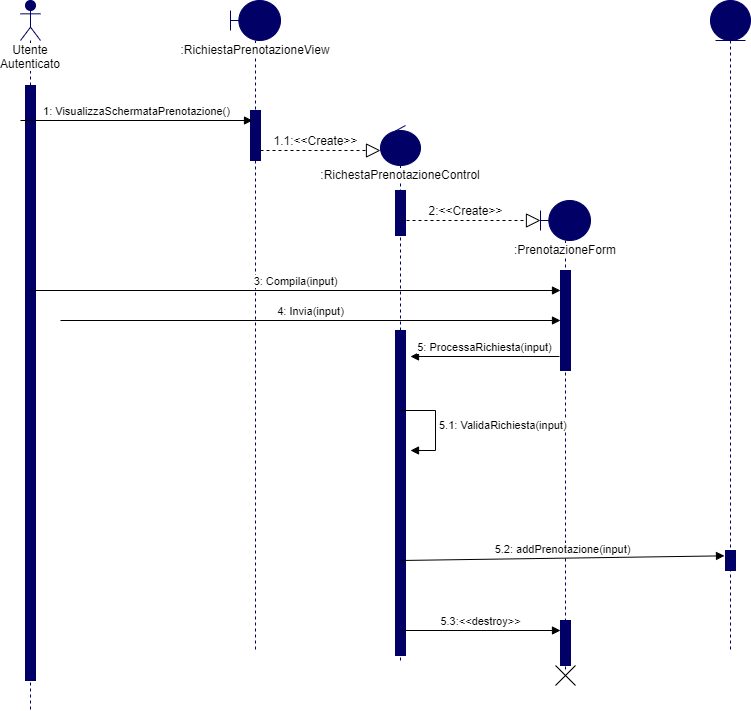

The diagram above was exported from draw.io. Its source (the exported page's mxGraphModel, read from the mxfile embedded in the PNG):
<mxGraphModel dx="750" dy="813" grid="1" gridSize="10" guides="1" tooltips="1" connect="1" arrows="1" fold="1" page="1" pageScale="1" pageWidth="1100" pageHeight="850" background="#ffffff" math="0" shadow="0">
  <root>
    <mxCell id="0" />
    <mxCell id="1" parent="0" />
    <mxCell id="MltfA7m_fgN3yEEfUAVW-1" value="&lt;span style=&quot;background-color: rgb(255 , 255 , 255)&quot;&gt;Utente Autenticato&lt;/span&gt;" style="shape=umlLifeline;participant=umlActor;perimeter=lifelinePerimeter;whiteSpace=wrap;html=1;container=1;collapsible=0;recursiveResize=0;verticalAlign=top;spacingTop=36;outlineConnect=0;fillColor=#000066;strokeColor=#000066;" vertex="1" parent="1">
      <mxGeometry x="50" y="40" width="20" height="710" as="geometry" />
    </mxCell>
    <mxCell id="MltfA7m_fgN3yEEfUAVW-2" value="" style="html=1;points=[];perimeter=orthogonalPerimeter;strokeColor=#000066;fillColor=#000066;" vertex="1" parent="MltfA7m_fgN3yEEfUAVW-1">
      <mxGeometry x="5" y="85" width="10" height="595" as="geometry" />
    </mxCell>
    <mxCell id="MltfA7m_fgN3yEEfUAVW-4" value="&lt;span style=&quot;background-color: rgb(255 , 255 , 255)&quot;&gt;:RichiestaPrenotazioneView&lt;/span&gt;" style="shape=umlLifeline;participant=umlBoundary;perimeter=lifelinePerimeter;whiteSpace=wrap;html=1;container=1;collapsible=0;recursiveResize=0;verticalAlign=top;spacingTop=36;outlineConnect=0;strokeColor=#000066;fillColor=#000066;" vertex="1" parent="1">
      <mxGeometry x="260" y="40" width="50" height="650" as="geometry" />
    </mxCell>
    <mxCell id="MltfA7m_fgN3yEEfUAVW-5" value="" style="html=1;points=[];perimeter=orthogonalPerimeter;strokeColor=#000066;fillColor=#000066;" vertex="1" parent="MltfA7m_fgN3yEEfUAVW-4">
      <mxGeometry x="20" y="110" width="10" height="50" as="geometry" />
    </mxCell>
    <mxCell id="MltfA7m_fgN3yEEfUAVW-3" value="1: VisualizzaSchermataPrenotazione()" style="html=1;verticalAlign=bottom;endArrow=block;" edge="1" parent="1">
      <mxGeometry width="80" relative="1" as="geometry">
        <mxPoint x="50" y="160" as="sourcePoint" />
        <mxPoint x="282" y="160" as="targetPoint" />
      </mxGeometry>
    </mxCell>
    <mxCell id="MltfA7m_fgN3yEEfUAVW-7" value="" style="endArrow=block;dashed=1;endFill=0;endSize=12;html=1;" edge="1" parent="1">
      <mxGeometry width="160" relative="1" as="geometry">
        <mxPoint x="290" y="190" as="sourcePoint" />
        <mxPoint x="410" y="190" as="targetPoint" />
      </mxGeometry>
    </mxCell>
    <mxCell id="MltfA7m_fgN3yEEfUAVW-9" value="1.1:&amp;lt;&amp;lt;Create&amp;gt;&amp;gt;" style="text;html=1;align=center;verticalAlign=middle;resizable=0;points=[];autosize=1;" vertex="1" parent="1">
      <mxGeometry x="295" y="170" width="100" height="20" as="geometry" />
    </mxCell>
    <mxCell id="MltfA7m_fgN3yEEfUAVW-11" value="&lt;span style=&quot;background-color: rgb(255 , 255 , 255)&quot;&gt;:RichestaPrenotazioneControl&lt;/span&gt;" style="shape=umlLifeline;participant=umlControl;perimeter=lifelinePerimeter;whiteSpace=wrap;html=1;container=1;collapsible=0;recursiveResize=0;verticalAlign=top;spacingTop=36;outlineConnect=0;strokeColor=#000066;fillColor=#000066;" vertex="1" parent="1">
      <mxGeometry x="410" y="165" width="40" height="535" as="geometry" />
    </mxCell>
    <mxCell id="MltfA7m_fgN3yEEfUAVW-12" value="" style="html=1;points=[];perimeter=orthogonalPerimeter;strokeColor=#000066;fillColor=#000066;" vertex="1" parent="MltfA7m_fgN3yEEfUAVW-11">
      <mxGeometry x="15" y="65" width="10" height="45" as="geometry" />
    </mxCell>
    <mxCell id="MltfA7m_fgN3yEEfUAVW-20" value="" style="html=1;points=[];perimeter=orthogonalPerimeter;strokeColor=#000066;fillColor=#000066;" vertex="1" parent="MltfA7m_fgN3yEEfUAVW-11">
      <mxGeometry x="15" y="205" width="10" height="325" as="geometry" />
    </mxCell>
    <mxCell id="MltfA7m_fgN3yEEfUAVW-14" value="" style="endArrow=block;dashed=1;endFill=0;endSize=12;html=1;" edge="1" parent="1">
      <mxGeometry width="160" relative="1" as="geometry">
        <mxPoint x="430" y="260" as="sourcePoint" />
        <mxPoint x="570" y="260" as="targetPoint" />
      </mxGeometry>
    </mxCell>
    <mxCell id="MltfA7m_fgN3yEEfUAVW-15" value="2:&amp;lt;&amp;lt;Create&amp;gt;&amp;gt;" style="text;html=1;align=center;verticalAlign=middle;resizable=0;points=[];autosize=1;" vertex="1" parent="1">
      <mxGeometry x="450" y="240" width="90" height="20" as="geometry" />
    </mxCell>
    <mxCell id="MltfA7m_fgN3yEEfUAVW-16" value="&lt;span style=&quot;background-color: rgb(255 , 255 , 255)&quot;&gt;:PrenotazioneForm&lt;/span&gt;" style="shape=umlLifeline;participant=umlBoundary;perimeter=lifelinePerimeter;whiteSpace=wrap;html=1;container=1;collapsible=0;recursiveResize=0;verticalAlign=top;spacingTop=36;outlineConnect=0;strokeColor=#000066;fillColor=#000066;" vertex="1" parent="1">
      <mxGeometry x="570" y="240" width="50" height="470" as="geometry" />
    </mxCell>
    <mxCell id="MltfA7m_fgN3yEEfUAVW-17" value="" style="html=1;points=[];perimeter=orthogonalPerimeter;strokeColor=#000066;fillColor=#000066;" vertex="1" parent="MltfA7m_fgN3yEEfUAVW-16">
      <mxGeometry x="20" y="70" width="10" height="100" as="geometry" />
    </mxCell>
    <mxCell id="MltfA7m_fgN3yEEfUAVW-29" value="" style="html=1;points=[];perimeter=orthogonalPerimeter;strokeColor=#000066;fillColor=#000066;" vertex="1" parent="MltfA7m_fgN3yEEfUAVW-16">
      <mxGeometry x="20" y="420" width="10" height="45" as="geometry" />
    </mxCell>
    <mxCell id="MltfA7m_fgN3yEEfUAVW-30" value="" style="shape=umlDestroy;fillColor=#000066;" vertex="1" parent="MltfA7m_fgN3yEEfUAVW-16">
      <mxGeometry x="15" y="465" width="20" height="20" as="geometry" />
    </mxCell>
    <mxCell id="MltfA7m_fgN3yEEfUAVW-18" value="3: Compila(input)" style="html=1;verticalAlign=bottom;endArrow=block;" edge="1" parent="1">
      <mxGeometry width="80" relative="1" as="geometry">
        <mxPoint x="60" y="330" as="sourcePoint" />
        <mxPoint x="590" y="330" as="targetPoint" />
      </mxGeometry>
    </mxCell>
    <mxCell id="MltfA7m_fgN3yEEfUAVW-19" value="4: Invia(input)" style="html=1;verticalAlign=bottom;endArrow=block;" edge="1" parent="1">
      <mxGeometry width="80" relative="1" as="geometry">
        <mxPoint x="90" y="360" as="sourcePoint" />
        <mxPoint x="590" y="360" as="targetPoint" />
      </mxGeometry>
    </mxCell>
    <mxCell id="MltfA7m_fgN3yEEfUAVW-21" value="5: ProcessaRichiesta(input)" style="html=1;verticalAlign=bottom;endArrow=block;exitX=-0.1;exitY=0.86;exitDx=0;exitDy=0;exitPerimeter=0;" edge="1" parent="1" source="MltfA7m_fgN3yEEfUAVW-17">
      <mxGeometry width="80" relative="1" as="geometry">
        <mxPoint x="300" y="420" as="sourcePoint" />
        <mxPoint x="440" y="396" as="targetPoint" />
      </mxGeometry>
    </mxCell>
    <mxCell id="MltfA7m_fgN3yEEfUAVW-23" value="5.1: ValidaRichiesta(input)" style="edgeStyle=orthogonalEdgeStyle;html=1;align=left;spacingLeft=2;endArrow=block;rounded=0;" edge="1" parent="1">
      <mxGeometry relative="1" as="geometry">
        <mxPoint x="430" y="450" as="sourcePoint" />
        <Array as="points">
          <mxPoint x="465" y="450" />
          <mxPoint x="465" y="490" />
        </Array>
        <mxPoint x="440" y="490" as="targetPoint" />
      </mxGeometry>
    </mxCell>
    <mxCell id="MltfA7m_fgN3yEEfUAVW-24" value="5.2: addPrenotazione(input)" style="html=1;verticalAlign=bottom;endArrow=block;entryX=-0.1;entryY=0.267;entryDx=0;entryDy=0;entryPerimeter=0;" edge="1" parent="1" target="MltfA7m_fgN3yEEfUAVW-26">
      <mxGeometry width="80" relative="1" as="geometry">
        <mxPoint x="430" y="600" as="sourcePoint" />
        <mxPoint x="750" y="600" as="targetPoint" />
      </mxGeometry>
    </mxCell>
    <mxCell id="MltfA7m_fgN3yEEfUAVW-25" value="" style="shape=umlLifeline;participant=umlEntity;perimeter=lifelinePerimeter;whiteSpace=wrap;html=1;container=1;collapsible=0;recursiveResize=0;verticalAlign=top;spacingTop=36;outlineConnect=0;strokeColor=#000066;fillColor=#000066;" vertex="1" parent="1">
      <mxGeometry x="740" y="40" width="40" height="650" as="geometry" />
    </mxCell>
    <mxCell id="MltfA7m_fgN3yEEfUAVW-26" value="" style="html=1;points=[];perimeter=orthogonalPerimeter;strokeColor=#000066;fillColor=#000066;" vertex="1" parent="MltfA7m_fgN3yEEfUAVW-25">
      <mxGeometry x="15" y="550" width="10" height="20" as="geometry" />
    </mxCell>
    <mxCell id="MltfA7m_fgN3yEEfUAVW-27" value="5.3:&amp;lt;&amp;lt;destroy&amp;gt;&amp;gt;" style="html=1;verticalAlign=bottom;endArrow=block;" edge="1" parent="1">
      <mxGeometry width="80" relative="1" as="geometry">
        <mxPoint x="430" y="670" as="sourcePoint" />
        <mxPoint x="590" y="670" as="targetPoint" />
      </mxGeometry>
    </mxCell>
  </root>
</mxGraphModel>